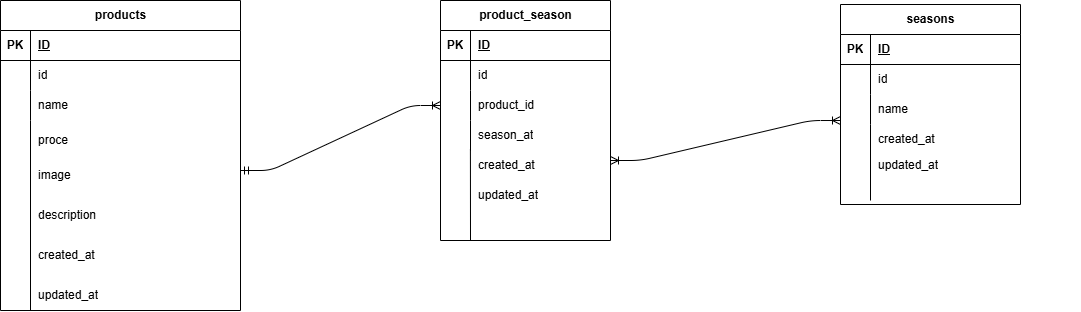

The diagram above was exported from draw.io. Its source (the exported page's mxGraphModel, read from the mxfile embedded in the PNG):
<mxGraphModel dx="2010" dy="828" grid="1" gridSize="10" guides="1" tooltips="1" connect="1" arrows="1" fold="1" page="1" pageScale="1" pageWidth="1169" pageHeight="827" math="0" shadow="0">
  <root>
    <mxCell id="0" />
    <mxCell id="1" parent="0" />
    <mxCell id="2" value="products" style="shape=table;startSize=30;container=1;collapsible=1;childLayout=tableLayout;fixedRows=1;rowLines=0;fontStyle=1;align=center;resizeLast=1;html=1;" vertex="1" parent="1">
      <mxGeometry y="210" width="240" height="310" as="geometry" />
    </mxCell>
    <mxCell id="3" value="" style="shape=tableRow;horizontal=0;startSize=0;swimlaneHead=0;swimlaneBody=0;fillColor=none;collapsible=0;dropTarget=0;points=[[0,0.5],[1,0.5]];portConstraint=eastwest;top=0;left=0;right=0;bottom=1;" vertex="1" parent="2">
      <mxGeometry y="30" width="240" height="30" as="geometry" />
    </mxCell>
    <mxCell id="4" value="PK" style="shape=partialRectangle;connectable=0;fillColor=none;top=0;left=0;bottom=0;right=0;fontStyle=1;overflow=hidden;whiteSpace=wrap;html=1;" vertex="1" parent="3">
      <mxGeometry width="30" height="30" as="geometry">
        <mxRectangle width="30" height="30" as="alternateBounds" />
      </mxGeometry>
    </mxCell>
    <mxCell id="5" value="ID" style="shape=partialRectangle;connectable=0;fillColor=none;top=0;left=0;bottom=0;right=0;align=left;spacingLeft=6;fontStyle=5;overflow=hidden;whiteSpace=wrap;html=1;" vertex="1" parent="3">
      <mxGeometry x="30" width="210" height="30" as="geometry">
        <mxRectangle width="210" height="30" as="alternateBounds" />
      </mxGeometry>
    </mxCell>
    <mxCell id="6" value="" style="shape=tableRow;horizontal=0;startSize=0;swimlaneHead=0;swimlaneBody=0;fillColor=none;collapsible=0;dropTarget=0;points=[[0,0.5],[1,0.5]];portConstraint=eastwest;top=0;left=0;right=0;bottom=0;" vertex="1" parent="2">
      <mxGeometry y="60" width="240" height="30" as="geometry" />
    </mxCell>
    <mxCell id="7" value="" style="shape=partialRectangle;connectable=0;fillColor=none;top=0;left=0;bottom=0;right=0;editable=1;overflow=hidden;whiteSpace=wrap;html=1;" vertex="1" parent="6">
      <mxGeometry width="30" height="30" as="geometry">
        <mxRectangle width="30" height="30" as="alternateBounds" />
      </mxGeometry>
    </mxCell>
    <mxCell id="8" value="id" style="shape=partialRectangle;connectable=0;fillColor=none;top=0;left=0;bottom=0;right=0;align=left;spacingLeft=6;overflow=hidden;whiteSpace=wrap;html=1;" vertex="1" parent="6">
      <mxGeometry x="30" width="210" height="30" as="geometry">
        <mxRectangle width="210" height="30" as="alternateBounds" />
      </mxGeometry>
    </mxCell>
    <mxCell id="9" value="" style="shape=tableRow;horizontal=0;startSize=0;swimlaneHead=0;swimlaneBody=0;fillColor=none;collapsible=0;dropTarget=0;points=[[0,0.5],[1,0.5]];portConstraint=eastwest;top=0;left=0;right=0;bottom=0;" vertex="1" parent="2">
      <mxGeometry y="90" width="240" height="30" as="geometry" />
    </mxCell>
    <mxCell id="10" value="" style="shape=partialRectangle;connectable=0;fillColor=none;top=0;left=0;bottom=0;right=0;editable=1;overflow=hidden;whiteSpace=wrap;html=1;" vertex="1" parent="9">
      <mxGeometry width="30" height="30" as="geometry">
        <mxRectangle width="30" height="30" as="alternateBounds" />
      </mxGeometry>
    </mxCell>
    <mxCell id="11" value="name" style="shape=partialRectangle;connectable=0;fillColor=none;top=0;left=0;bottom=0;right=0;align=left;spacingLeft=6;overflow=hidden;whiteSpace=wrap;html=1;" vertex="1" parent="9">
      <mxGeometry x="30" width="210" height="30" as="geometry">
        <mxRectangle width="210" height="30" as="alternateBounds" />
      </mxGeometry>
    </mxCell>
    <mxCell id="12" value="" style="shape=tableRow;horizontal=0;startSize=0;swimlaneHead=0;swimlaneBody=0;fillColor=none;collapsible=0;dropTarget=0;points=[[0,0.5],[1,0.5]];portConstraint=eastwest;top=0;left=0;right=0;bottom=0;" vertex="1" parent="2">
      <mxGeometry y="120" width="240" height="40" as="geometry" />
    </mxCell>
    <mxCell id="13" value="" style="shape=partialRectangle;connectable=0;fillColor=none;top=0;left=0;bottom=0;right=0;editable=1;overflow=hidden;whiteSpace=wrap;html=1;" vertex="1" parent="12">
      <mxGeometry width="30" height="40" as="geometry">
        <mxRectangle width="30" height="40" as="alternateBounds" />
      </mxGeometry>
    </mxCell>
    <mxCell id="14" value="proce" style="shape=partialRectangle;connectable=0;fillColor=none;top=0;left=0;bottom=0;right=0;align=left;spacingLeft=6;overflow=hidden;whiteSpace=wrap;html=1;" vertex="1" parent="12">
      <mxGeometry x="30" width="210" height="40" as="geometry">
        <mxRectangle width="210" height="40" as="alternateBounds" />
      </mxGeometry>
    </mxCell>
    <mxCell id="15" value="seasons" style="shape=table;startSize=30;container=1;collapsible=1;childLayout=tableLayout;fixedRows=1;rowLines=0;fontStyle=1;align=center;resizeLast=1;html=1;" vertex="1" parent="1">
      <mxGeometry x="840" y="214" width="180" height="200" as="geometry" />
    </mxCell>
    <mxCell id="16" value="" style="shape=tableRow;horizontal=0;startSize=0;swimlaneHead=0;swimlaneBody=0;fillColor=none;collapsible=0;dropTarget=0;points=[[0,0.5],[1,0.5]];portConstraint=eastwest;top=0;left=0;right=0;bottom=1;" vertex="1" parent="15">
      <mxGeometry y="30" width="180" height="30" as="geometry" />
    </mxCell>
    <mxCell id="17" value="PK" style="shape=partialRectangle;connectable=0;fillColor=none;top=0;left=0;bottom=0;right=0;fontStyle=1;overflow=hidden;whiteSpace=wrap;html=1;" vertex="1" parent="16">
      <mxGeometry width="30" height="30" as="geometry">
        <mxRectangle width="30" height="30" as="alternateBounds" />
      </mxGeometry>
    </mxCell>
    <mxCell id="18" value="ID" style="shape=partialRectangle;connectable=0;fillColor=none;top=0;left=0;bottom=0;right=0;align=left;spacingLeft=6;fontStyle=5;overflow=hidden;whiteSpace=wrap;html=1;" vertex="1" parent="16">
      <mxGeometry x="30" width="150" height="30" as="geometry">
        <mxRectangle width="150" height="30" as="alternateBounds" />
      </mxGeometry>
    </mxCell>
    <mxCell id="19" value="" style="shape=tableRow;horizontal=0;startSize=0;swimlaneHead=0;swimlaneBody=0;fillColor=none;collapsible=0;dropTarget=0;points=[[0,0.5],[1,0.5]];portConstraint=eastwest;top=0;left=0;right=0;bottom=0;" vertex="1" parent="15">
      <mxGeometry y="60" width="180" height="30" as="geometry" />
    </mxCell>
    <mxCell id="20" value="" style="shape=partialRectangle;connectable=0;fillColor=none;top=0;left=0;bottom=0;right=0;editable=1;overflow=hidden;whiteSpace=wrap;html=1;" vertex="1" parent="19">
      <mxGeometry width="30" height="30" as="geometry">
        <mxRectangle width="30" height="30" as="alternateBounds" />
      </mxGeometry>
    </mxCell>
    <mxCell id="21" value="id" style="shape=partialRectangle;connectable=0;fillColor=none;top=0;left=0;bottom=0;right=0;align=left;spacingLeft=6;overflow=hidden;whiteSpace=wrap;html=1;" vertex="1" parent="19">
      <mxGeometry x="30" width="150" height="30" as="geometry">
        <mxRectangle width="150" height="30" as="alternateBounds" />
      </mxGeometry>
    </mxCell>
    <mxCell id="22" value="" style="shape=tableRow;horizontal=0;startSize=0;swimlaneHead=0;swimlaneBody=0;fillColor=none;collapsible=0;dropTarget=0;points=[[0,0.5],[1,0.5]];portConstraint=eastwest;top=0;left=0;right=0;bottom=0;" vertex="1" parent="15">
      <mxGeometry y="90" width="180" height="30" as="geometry" />
    </mxCell>
    <mxCell id="23" value="" style="shape=partialRectangle;connectable=0;fillColor=none;top=0;left=0;bottom=0;right=0;editable=1;overflow=hidden;whiteSpace=wrap;html=1;" vertex="1" parent="22">
      <mxGeometry width="30" height="30" as="geometry">
        <mxRectangle width="30" height="30" as="alternateBounds" />
      </mxGeometry>
    </mxCell>
    <mxCell id="24" value="name" style="shape=partialRectangle;connectable=0;fillColor=none;top=0;left=0;bottom=0;right=0;align=left;spacingLeft=6;overflow=hidden;whiteSpace=wrap;html=1;" vertex="1" parent="22">
      <mxGeometry x="30" width="150" height="30" as="geometry">
        <mxRectangle width="150" height="30" as="alternateBounds" />
      </mxGeometry>
    </mxCell>
    <mxCell id="25" value="" style="shape=tableRow;horizontal=0;startSize=0;swimlaneHead=0;swimlaneBody=0;fillColor=none;collapsible=0;dropTarget=0;points=[[0,0.5],[1,0.5]];portConstraint=eastwest;top=0;left=0;right=0;bottom=0;" vertex="1" parent="15">
      <mxGeometry y="120" width="180" height="30" as="geometry" />
    </mxCell>
    <mxCell id="26" value="" style="shape=partialRectangle;connectable=0;fillColor=none;top=0;left=0;bottom=0;right=0;editable=1;overflow=hidden;whiteSpace=wrap;html=1;" vertex="1" parent="25">
      <mxGeometry width="30" height="30" as="geometry">
        <mxRectangle width="30" height="30" as="alternateBounds" />
      </mxGeometry>
    </mxCell>
    <mxCell id="27" value="created_at" style="shape=partialRectangle;connectable=0;fillColor=none;top=0;left=0;bottom=0;right=0;align=left;spacingLeft=6;overflow=hidden;whiteSpace=wrap;html=1;" vertex="1" parent="25">
      <mxGeometry x="30" width="150" height="30" as="geometry">
        <mxRectangle width="150" height="30" as="alternateBounds" />
      </mxGeometry>
    </mxCell>
    <mxCell id="28" value="product_season" style="shape=table;startSize=30;container=1;collapsible=1;childLayout=tableLayout;fixedRows=1;rowLines=0;fontStyle=1;align=center;resizeLast=1;html=1;" vertex="1" parent="1">
      <mxGeometry x="440" y="210" width="170" height="240" as="geometry" />
    </mxCell>
    <mxCell id="29" value="" style="shape=tableRow;horizontal=0;startSize=0;swimlaneHead=0;swimlaneBody=0;fillColor=none;collapsible=0;dropTarget=0;points=[[0,0.5],[1,0.5]];portConstraint=eastwest;top=0;left=0;right=0;bottom=1;" vertex="1" parent="28">
      <mxGeometry y="30" width="170" height="30" as="geometry" />
    </mxCell>
    <mxCell id="30" value="PK" style="shape=partialRectangle;connectable=0;fillColor=none;top=0;left=0;bottom=0;right=0;fontStyle=1;overflow=hidden;whiteSpace=wrap;html=1;" vertex="1" parent="29">
      <mxGeometry width="30" height="30" as="geometry">
        <mxRectangle width="30" height="30" as="alternateBounds" />
      </mxGeometry>
    </mxCell>
    <mxCell id="31" value="ID" style="shape=partialRectangle;connectable=0;fillColor=none;top=0;left=0;bottom=0;right=0;align=left;spacingLeft=6;fontStyle=5;overflow=hidden;whiteSpace=wrap;html=1;" vertex="1" parent="29">
      <mxGeometry x="30" width="140" height="30" as="geometry">
        <mxRectangle width="140" height="30" as="alternateBounds" />
      </mxGeometry>
    </mxCell>
    <mxCell id="32" value="" style="shape=tableRow;horizontal=0;startSize=0;swimlaneHead=0;swimlaneBody=0;fillColor=none;collapsible=0;dropTarget=0;points=[[0,0.5],[1,0.5]];portConstraint=eastwest;top=0;left=0;right=0;bottom=0;" vertex="1" parent="28">
      <mxGeometry y="60" width="170" height="30" as="geometry" />
    </mxCell>
    <mxCell id="33" value="" style="shape=partialRectangle;connectable=0;fillColor=none;top=0;left=0;bottom=0;right=0;editable=1;overflow=hidden;whiteSpace=wrap;html=1;" vertex="1" parent="32">
      <mxGeometry width="30" height="30" as="geometry">
        <mxRectangle width="30" height="30" as="alternateBounds" />
      </mxGeometry>
    </mxCell>
    <mxCell id="34" value="id" style="shape=partialRectangle;connectable=0;fillColor=none;top=0;left=0;bottom=0;right=0;align=left;spacingLeft=6;overflow=hidden;whiteSpace=wrap;html=1;" vertex="1" parent="32">
      <mxGeometry x="30" width="140" height="30" as="geometry">
        <mxRectangle width="140" height="30" as="alternateBounds" />
      </mxGeometry>
    </mxCell>
    <mxCell id="35" value="" style="shape=tableRow;horizontal=0;startSize=0;swimlaneHead=0;swimlaneBody=0;fillColor=none;collapsible=0;dropTarget=0;points=[[0,0.5],[1,0.5]];portConstraint=eastwest;top=0;left=0;right=0;bottom=0;" vertex="1" parent="28">
      <mxGeometry y="90" width="170" height="30" as="geometry" />
    </mxCell>
    <mxCell id="36" value="" style="shape=partialRectangle;connectable=0;fillColor=none;top=0;left=0;bottom=0;right=0;editable=1;overflow=hidden;whiteSpace=wrap;html=1;" vertex="1" parent="35">
      <mxGeometry width="30" height="30" as="geometry">
        <mxRectangle width="30" height="30" as="alternateBounds" />
      </mxGeometry>
    </mxCell>
    <mxCell id="37" value="product_id" style="shape=partialRectangle;connectable=0;fillColor=none;top=0;left=0;bottom=0;right=0;align=left;spacingLeft=6;overflow=hidden;whiteSpace=wrap;html=1;" vertex="1" parent="35">
      <mxGeometry x="30" width="140" height="30" as="geometry">
        <mxRectangle width="140" height="30" as="alternateBounds" />
      </mxGeometry>
    </mxCell>
    <mxCell id="38" value="" style="shape=tableRow;horizontal=0;startSize=0;swimlaneHead=0;swimlaneBody=0;fillColor=none;collapsible=0;dropTarget=0;points=[[0,0.5],[1,0.5]];portConstraint=eastwest;top=0;left=0;right=0;bottom=0;" vertex="1" parent="28">
      <mxGeometry y="120" width="170" height="30" as="geometry" />
    </mxCell>
    <mxCell id="39" value="" style="shape=partialRectangle;connectable=0;fillColor=none;top=0;left=0;bottom=0;right=0;editable=1;overflow=hidden;whiteSpace=wrap;html=1;" vertex="1" parent="38">
      <mxGeometry width="30" height="30" as="geometry">
        <mxRectangle width="30" height="30" as="alternateBounds" />
      </mxGeometry>
    </mxCell>
    <mxCell id="40" value="season_at" style="shape=partialRectangle;connectable=0;fillColor=none;top=0;left=0;bottom=0;right=0;align=left;spacingLeft=6;overflow=hidden;whiteSpace=wrap;html=1;" vertex="1" parent="38">
      <mxGeometry x="30" width="140" height="30" as="geometry">
        <mxRectangle width="140" height="30" as="alternateBounds" />
      </mxGeometry>
    </mxCell>
    <mxCell id="42" value="" style="endArrow=none;html=1;rounded=0;" edge="1" parent="1">
      <mxGeometry relative="1" as="geometry">
        <mxPoint x="30" y="360" as="sourcePoint" />
        <mxPoint x="30" y="520" as="targetPoint" />
      </mxGeometry>
    </mxCell>
    <mxCell id="43" value="" style="endArrow=none;html=1;rounded=0;" edge="1" parent="1">
      <mxGeometry relative="1" as="geometry">
        <mxPoint x="870" y="360" as="sourcePoint" />
        <mxPoint x="870" y="410" as="targetPoint" />
        <Array as="points" />
      </mxGeometry>
    </mxCell>
    <mxCell id="44" value="" style="endArrow=none;html=1;rounded=0;exitX=0.176;exitY=0.967;exitDx=0;exitDy=0;exitPerimeter=0;" edge="1" parent="1" source="38">
      <mxGeometry relative="1" as="geometry">
        <mxPoint x="710" y="600" as="sourcePoint" />
        <mxPoint x="470" y="450" as="targetPoint" />
      </mxGeometry>
    </mxCell>
    <mxCell id="71" value="image" style="shape=partialRectangle;connectable=0;fillColor=none;top=0;left=0;bottom=0;right=0;align=left;spacingLeft=6;overflow=hidden;whiteSpace=wrap;html=1;" vertex="1" parent="1">
      <mxGeometry x="30" y="370" width="210" height="30" as="geometry">
        <mxRectangle width="210" height="30" as="alternateBounds" />
      </mxGeometry>
    </mxCell>
    <mxCell id="72" value="description" style="shape=partialRectangle;connectable=0;fillColor=none;top=0;left=0;bottom=0;right=0;align=left;spacingLeft=6;overflow=hidden;whiteSpace=wrap;html=1;" vertex="1" parent="1">
      <mxGeometry x="30" y="410" width="210" height="30" as="geometry">
        <mxRectangle width="210" height="30" as="alternateBounds" />
      </mxGeometry>
    </mxCell>
    <mxCell id="73" value="created_at" style="shape=partialRectangle;connectable=0;fillColor=none;top=0;left=0;bottom=0;right=0;align=left;spacingLeft=6;overflow=hidden;whiteSpace=wrap;html=1;" vertex="1" parent="1">
      <mxGeometry x="30" y="450" width="210" height="30" as="geometry">
        <mxRectangle width="210" height="30" as="alternateBounds" />
      </mxGeometry>
    </mxCell>
    <mxCell id="74" value="updated_at" style="shape=partialRectangle;connectable=0;fillColor=none;top=0;left=0;bottom=0;right=0;align=left;spacingLeft=6;overflow=hidden;whiteSpace=wrap;html=1;" vertex="1" parent="1">
      <mxGeometry x="30" y="490" width="210" height="30" as="geometry">
        <mxRectangle width="210" height="30" as="alternateBounds" />
      </mxGeometry>
    </mxCell>
    <mxCell id="75" value="updated_at" style="shape=partialRectangle;connectable=0;fillColor=none;top=0;left=0;bottom=0;right=0;align=left;spacingLeft=6;overflow=hidden;whiteSpace=wrap;html=1;" vertex="1" parent="1">
      <mxGeometry x="870" y="360" width="210" height="30" as="geometry">
        <mxRectangle width="210" height="30" as="alternateBounds" />
      </mxGeometry>
    </mxCell>
    <mxCell id="76" value="created_at" style="shape=partialRectangle;connectable=0;fillColor=none;top=0;left=0;bottom=0;right=0;align=left;spacingLeft=6;overflow=hidden;whiteSpace=wrap;html=1;" vertex="1" parent="1">
      <mxGeometry x="470" y="360" width="210" height="30" as="geometry">
        <mxRectangle width="210" height="30" as="alternateBounds" />
      </mxGeometry>
    </mxCell>
    <mxCell id="77" value="updated_at" style="shape=partialRectangle;connectable=0;fillColor=none;top=0;left=0;bottom=0;right=0;align=left;spacingLeft=6;overflow=hidden;whiteSpace=wrap;html=1;" vertex="1" parent="1">
      <mxGeometry x="470" y="390" width="210" height="30" as="geometry">
        <mxRectangle width="210" height="30" as="alternateBounds" />
      </mxGeometry>
    </mxCell>
    <mxCell id="80" value="" style="edgeStyle=entityRelationEdgeStyle;fontSize=12;html=1;endArrow=ERoneToMany;startArrow=ERmandOne;entryX=0;entryY=0.5;entryDx=0;entryDy=0;" edge="1" parent="1" target="35">
      <mxGeometry width="100" height="100" relative="1" as="geometry">
        <mxPoint x="240" y="380" as="sourcePoint" />
        <mxPoint x="390" y="310" as="targetPoint" />
      </mxGeometry>
    </mxCell>
    <mxCell id="81" value="" style="edgeStyle=entityRelationEdgeStyle;fontSize=12;html=1;endArrow=ERoneToMany;startArrow=ERoneToMany;entryX=0;entryY=0.867;entryDx=0;entryDy=0;entryPerimeter=0;" edge="1" parent="1" target="22">
      <mxGeometry width="100" height="100" relative="1" as="geometry">
        <mxPoint x="610" y="370" as="sourcePoint" />
        <mxPoint x="720" y="360" as="targetPoint" />
      </mxGeometry>
    </mxCell>
  </root>
</mxGraphModel>